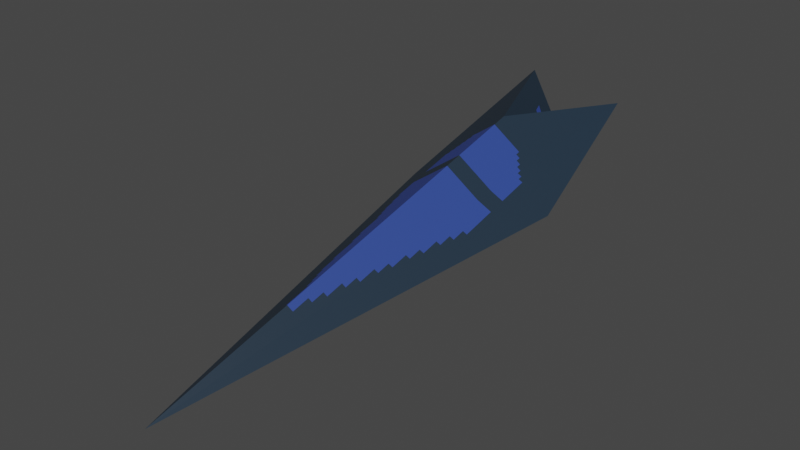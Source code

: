 # Source: ship.blend  (saved by Blender 2.83.19; exported with 4.5.12 LTS)
import bpy
from mathutils import Matrix  # noqa: F401  (used for matrix-valued properties, if any)

bpy.ops.wm.read_factory_settings(use_empty=True)
scene = bpy.context.scene
scene.name = 'Scene'

# ---- images (referenced by path relative to the original .blend; pixels are not part of the script)
import os
ASSET_DIR = os.environ.get("B2B_ASSET_DIR", "")  # directory of the original .blend (textures are referenced by path, not embedded)
HERE = os.path.dirname(os.path.abspath(__file__))  # packed textures are extracted next to this script under _unpacked/

def load_image(name, relpath, width, height, colorspace="sRGB"):
    """Load a texture the original file referenced (path relative to the .blend, or extracted next to this script)."""
    p = next((c for c in (os.path.join(HERE, relpath), os.path.join(ASSET_DIR, relpath)) if relpath and os.path.exists(c)), "")
    if p:
        img = bpy.data.images.load(p, check_existing=True)
        img.name = name
    else:  # same state as the original file: an image datablock whose file is absent (Cycles renders it pink)
        img = bpy.data.images.new(name, width, height)
        img.source = "FILE"
        img.filepath = "//" + (relpath or name)
    img.colorspace_settings.name = colorspace
    return img
img_spaceship = load_image('Spaceship', '_unpacked/Spaceship.ad08a3c7.png', 128, 128, 'sRGB')

# ---- materials (node trees are filled in below, after node groups)
mat_spaceship = bpy.data.materials.new('Spaceship')
mat_spaceship.use_transparent_shadow = False

# ---- material node trees
mat_spaceship.use_nodes = True; mat_spaceship.node_tree.nodes.clear()
_N = mat_spaceship.node_tree.nodes; _L = mat_spaceship.node_tree.links
n0 = _N.new('ShaderNodeOutputMaterial'); n0.name = 'Material Output'; n0.location = (300, 300)
n1 = _N.new('ShaderNodeBsdfPrincipled'); n1.name = 'Principled BSDF'; n1.location = (10, 300)
n1.distribution = 'GGX'
n1.subsurface_method = 'BURLEY'
n1.inputs[3].default_value = 1.45
n1.inputs[27].default_value = (0.0, 0.0, 0.0, 1.0)
n1.inputs[28].default_value = 1.0
n2 = _N.new('ShaderNodeTexImage'); n2.name = 'Image Texture'; n2.location = (-391, 225)
n2.image = img_spaceship
n2.interpolation = 'Closest'
_L.new(n1.outputs[0], n0.inputs[0])
_L.new(n2.outputs[0], n1.inputs[0])
n0.is_active_output = True

# ---- world
world_world = bpy.data.worlds.new('World'); scene.world = world_world
world_world.use_nodes = True; world_world.node_tree.nodes.clear()
_N = world_world.node_tree.nodes; _L = world_world.node_tree.links
n0 = _N.new('ShaderNodeOutputWorld'); n0.name = 'World Output'; n0.location = (300, 300)
n1 = _N.new('ShaderNodeBackground'); n1.name = 'Background'; n1.location = (10, 300)
n1.inputs[0].default_value = (0.05088, 0.05088, 0.05088, 1.0)
_L.new(n1.outputs[0], n0.inputs[0])
n0.is_active_output = True
world_world.color = (0.05088, 0.05088, 0.05088)
world_world.use_sun_shadow = False
world_world.sun_shadow_jitter_overblur = 0.0

# ---- meshes
me_cube = bpy.data.meshes.new('Cube')
me_cube.from_pydata([(-0.275, 0.5573, 0.9289), (0.1975, 1.79, 0.8093), (-0.335, -3.611, -0.1511), (0.4437, 0.2439, 0.2708), (-0.7867, 1.825, 0.9161), (-0.2823, 1.516, 0.5078), (-1.025, 0.2103, 0.2619), (-0.2294, 1.067, 0.1971)], [], [(0, 4, 6, 2), (3, 2, 6, 7), (7, 6, 4, 5), (5, 1, 3, 7), (1, 0, 2, 3), (5, 4, 0, 1)])
_k = set([(0, 2), (0, 4), (2, 6), (4, 6)])
me_cube.attributes.new('sharp_edge', 'BOOLEAN', 'EDGE').data.foreach_set('value', [ (min(e.vertices), max(e.vertices)) in _k for e in me_cube.edges])
_uv = me_cube.uv_layers.new(name='UVMap')
_uv.uv.foreach_set('vector', [0.4433, 0.7754, 0.3324, 0.9927, 0.2775, 0.6838, 0.4433, 0.007269, 0.263, 0.1279, 0.263, 0.8335, 0.007269, 0.1855, 0.1161, 0.007269, 0.6357, 0.4553, 0.7754, 0.3001, 0.7754, 0.6138, 0.6649, 0.5487, 0.8043, 0.348, 0.9059, 0.3001, 0.9059, 0.5954, 0.7899, 0.4448, 0.5103, 0.007269, 0.6211, 0.2162, 0.6211, 0.9843, 0.4579, 0.2979, 0.6737, 0.007269, 0.7973, 0.0416, 0.7973, 0.2855, 0.6357, 0.1129])
_ca = me_cube.color_attributes.new('Col', 'BYTE_COLOR', 'CORNER')
_ca.data.foreach_set('color', [1.0, 1.0, 1.0, 1.0, 1.0, 1.0, 1.0, 1.0, 1.0, 1.0, 1.0, 1.0, 1.0, 1.0, 1.0, 1.0, 1.0, 1.0, 1.0, 1.0, 1.0, 1.0, 1.0, 1.0, 1.0, 1.0, 1.0, 1.0, 1.0, 1.0, 1.0, 1.0, 1.0, 1.0, 1.0, 1.0, 1.0, 1.0, 1.0, 1.0, 1.0, 1.0, 1.0, 1.0, 1.0, 1.0, 1.0, 1.0, 1.0, 1.0, 1.0, 1.0, 1.0, 1.0, 1.0, 1.0, 1.0, 1.0, 1.0, 1.0, 1.0, 1.0, 1.0, 1.0, 1.0, 1.0, 1.0, 1.0, 1.0, 1.0, 1.0, 1.0, 1.0, 1.0, 1.0, 1.0, 1.0, 1.0, 1.0, 1.0, 1.0, 1.0, 1.0, 1.0, 1.0, 1.0, 1.0, 1.0, 1.0, 1.0, 1.0, 1.0, 1.0, 1.0, 1.0, 1.0])
me_cube.materials.append(mat_spaceship)
me_cube.use_remesh_preserve_volume = False
me_cube.use_remesh_preserve_attributes = False
me_cube.use_mirror_vertex_groups = False
me_cube.update()

# ---- objects
ob_cube = bpy.data.objects.new('Cube', me_cube)

# ---- transforms, parenting, visibility, modifiers, constraints
ob_cube.location = (0.3432, 0.0, 0.0)
ob_cube.lock_rotations_4d = False
ob_cube.empty_display_type = 'ARROWS'
ob_cube.lineart.crease_threshold = 0.0

# ---- collection membership
scene.collection.objects.link(ob_cube)

# ---- scene / render settings (as saved in the file)
scene.frame_start = 1; scene.frame_end = 250; scene.frame_set(9)
scene.render.engine = 'BLENDER_EEVEE_NEXT'
scene.cycles.use_denoising = False
scene.cycles.samples = 128
scene.cycles.sampling_pattern = 'TABULATED_SOBOL'
scene.cycles.use_adaptive_sampling = False
scene.cycles.use_light_tree = False
scene.view_settings.view_transform = 'Filmic'
bpy.context.view_layer.update()

# ---- added for rendering (the .blend has no active camera and no usable light): camera, sun
cam_auto = bpy.data.cameras.new('AutoCamera')
cam_auto.lens = 50.0
cam_auto.sensor_width = 36.0
cam_auto.clip_end = 1000.0
ob_auto_camera = bpy.data.objects.new('AutoCamera', cam_auto)
scene.collection.objects.link(ob_auto_camera)
ob_auto_camera.location = (5.35779, -7.25926, 4.63318)
ob_auto_camera.rotation_euler = (1.09748, -7.21219e-08, 0.694738)
scene.camera = ob_auto_camera
light_auto_sun = bpy.data.lights.new('AutoSun', 'SUN')
light_auto_sun.energy = 3.0
light_auto_sun.angle = 0.0523599
ob_auto_sun = bpy.data.objects.new('AutoSun', light_auto_sun)
scene.collection.objects.link(ob_auto_sun)
ob_auto_sun.rotation_euler = (0.872665, 0.174533, 0.523599)
bpy.context.view_layer.update()
